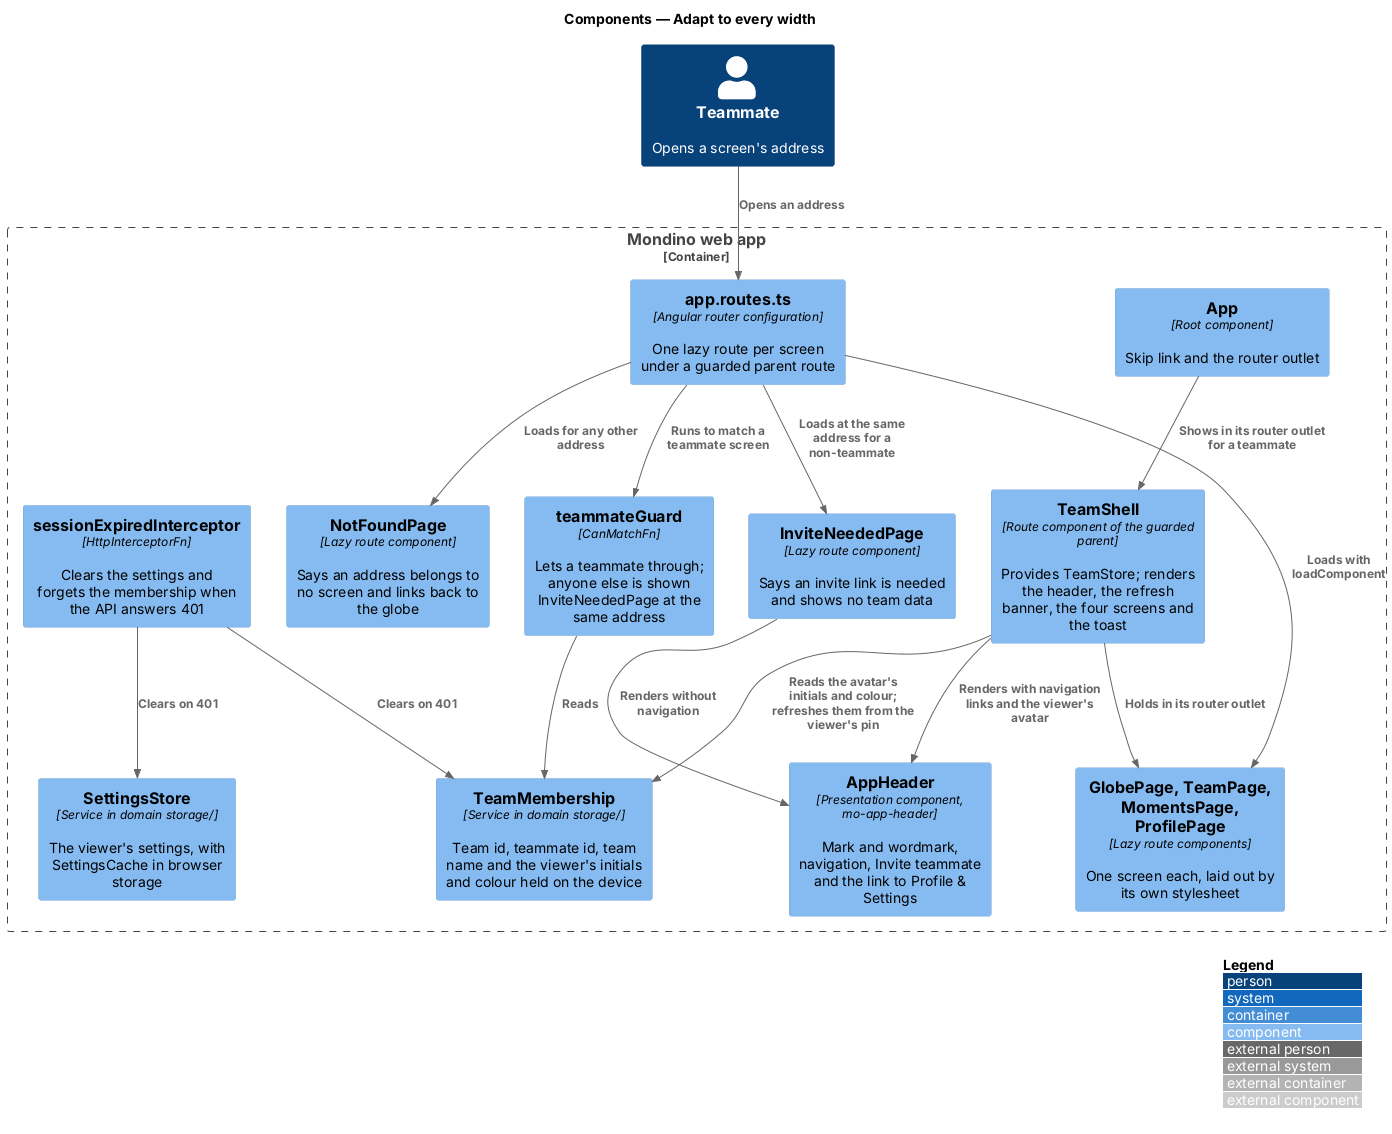

The diagram above was rendered by PlantUML. Its source (embedded in the PNG):
@startuml
!include <C4/C4_Component>
LAYOUT_WITH_LEGEND()
title Components — Adapt to every width

Person(teammate, "Teammate", "Opens a screen's address")
Container_Boundary(spa, "Mondino web app") {
  Component(routes, "app.routes.ts", "Angular router configuration", "One lazy route per screen under a guarded parent route")
  Component(guard, "teammateGuard", "CanMatchFn", "Lets a teammate through; anyone else is shown InviteNeededPage at the same address")
  Component(membership, "TeamMembership", "Service in domain storage/", "Team id, teammate id, team name and the viewer's initials and colour held on the device")
  Component(app, "App", "Root component", "Skip link and the router outlet")
  Component(shell, "TeamShell", "Route component of the guarded parent", "Provides TeamStore; renders the header, the refresh banner, the four screens and the toast")
  Component(header, "AppHeader", "Presentation component, mo-app-header", "Mark and wordmark, navigation, Invite teammate and the link to Profile & Settings")
  Component(pages, "GlobePage, TeamPage, MomentsPage, ProfilePage", "Lazy route components", "One screen each, laid out by its own stylesheet")
  Component(needed, "InviteNeededPage", "Lazy route component", "Says an invite link is needed and shows no team data")
  Component(notfound, "NotFoundPage", "Lazy route component", "Says an address belongs to no screen and links back to the globe")
  Component(settings, "SettingsStore", "Service in domain storage/", "The viewer's settings, with SettingsCache in browser storage")
  Component(expired, "sessionExpiredInterceptor", "HttpInterceptorFn", "Clears the settings and forgets the membership when the API answers 401")
}
Rel(teammate, routes, "Opens an address")
Rel(routes, guard, "Runs to match a teammate screen")
Rel(guard, membership, "Reads")
Rel(routes, needed, "Loads at the same address for a non-teammate")
Rel(routes, notfound, "Loads for any other address")
Rel(routes, pages, "Loads with loadComponent")
Rel(app, shell, "Shows in its router outlet for a teammate")
Rel(shell, header, "Renders with navigation links and the viewer's avatar")
Rel(shell, pages, "Holds in its router outlet")
Rel(needed, header, "Renders without navigation")
Rel(expired, membership, "Clears on 401")
Rel(expired, settings, "Clears on 401")
Rel(shell, membership, "Reads the avatar's initials and colour; refreshes them from the viewer's pin")
@enduml